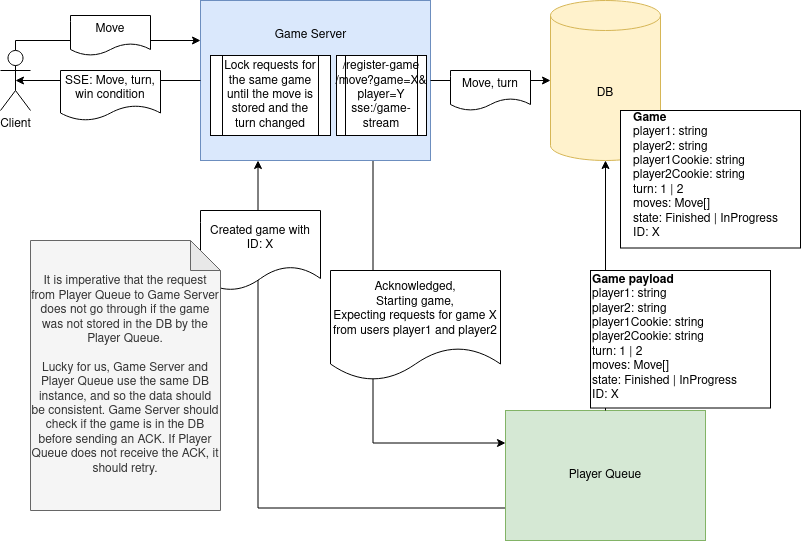

The diagram above was exported from draw.io. Its source (the exported page's mxGraphModel, read from the mxfile embedded in the PNG):
<mxGraphModel dx="1434" dy="756" grid="1" gridSize="10" guides="1" tooltips="1" connect="1" arrows="1" fold="1" page="1" pageScale="1" pageWidth="850" pageHeight="1100" math="0" shadow="0">
  <root>
    <mxCell id="0" />
    <mxCell id="1" parent="0" />
    <mxCell id="uU8VyGes9LpfKv682mo6-9" style="edgeStyle=orthogonalEdgeStyle;rounded=0;orthogonalLoop=1;jettySize=auto;html=1;exitX=0.75;exitY=1;exitDx=0;exitDy=0;entryX=0;entryY=0.25;entryDx=0;entryDy=0;" parent="1" source="P3UYJv2v3EgydP-lzOst-1" target="5uOCs5ZCpcM-7-Gzhnvg-18" edge="1">
      <mxGeometry relative="1" as="geometry" />
    </mxCell>
    <mxCell id="P3UYJv2v3EgydP-lzOst-1" value="" style="rounded=0;whiteSpace=wrap;html=1;fillColor=#dae8fc;strokeColor=#6c8ebf;" parent="1" vertex="1">
      <mxGeometry x="270" y="210" width="230" height="160" as="geometry" />
    </mxCell>
    <mxCell id="P3UYJv2v3EgydP-lzOst-2" value="DB" style="shape=cylinder3;whiteSpace=wrap;html=1;boundedLbl=1;backgroundOutline=1;size=15;fillColor=#fff2cc;strokeColor=#d6b656;" parent="1" vertex="1">
      <mxGeometry x="620" y="210" width="110" height="160" as="geometry" />
    </mxCell>
    <mxCell id="P3UYJv2v3EgydP-lzOst-7" value="" style="group" parent="1" vertex="1" connectable="0">
      <mxGeometry x="690" y="320" width="180" height="150" as="geometry" />
    </mxCell>
    <mxCell id="P3UYJv2v3EgydP-lzOst-4" value="" style="rounded=0;whiteSpace=wrap;html=1;" parent="P3UYJv2v3EgydP-lzOst-7" vertex="1">
      <mxGeometry width="180" height="137.5" as="geometry" />
    </mxCell>
    <mxCell id="P3UYJv2v3EgydP-lzOst-6" value="&lt;div&gt;&lt;br&gt;&lt;/div&gt;&lt;div&gt;&lt;br&gt;&lt;/div&gt;&lt;div align=&quot;left&quot;&gt;&lt;b&gt;Game&lt;/b&gt;&lt;/div&gt;&lt;div align=&quot;left&quot;&gt;player1: string&lt;/div&gt;&lt;div align=&quot;left&quot;&gt;player2: string&lt;/div&gt;&lt;div align=&quot;left&quot;&gt;player1Cookie: string&lt;/div&gt;&lt;div align=&quot;left&quot;&gt;player2Cookie: string&lt;/div&gt;&lt;div align=&quot;left&quot;&gt;turn: 1 | 2&lt;br&gt;&lt;/div&gt;&lt;div align=&quot;left&quot;&gt;moves: Move[]&lt;/div&gt;&lt;div align=&quot;left&quot;&gt;state: Finished | InProgress&lt;/div&gt;&lt;div align=&quot;left&quot;&gt;ID: X&lt;br&gt;&lt;/div&gt;" style="text;html=1;align=center;verticalAlign=middle;resizable=0;points=[];autosize=1;strokeColor=none;fillColor=none;" parent="P3UYJv2v3EgydP-lzOst-7" vertex="1">
      <mxGeometry y="-33.92857142857143" width="170" height="170" as="geometry" />
    </mxCell>
    <mxCell id="uU8VyGes9LpfKv682mo6-7" style="edgeStyle=orthogonalEdgeStyle;rounded=0;orthogonalLoop=1;jettySize=auto;html=1;exitX=0.5;exitY=0;exitDx=0;exitDy=0;exitPerimeter=0;entryX=0;entryY=0.25;entryDx=0;entryDy=0;" parent="1" source="5uOCs5ZCpcM-7-Gzhnvg-1" target="P3UYJv2v3EgydP-lzOst-1" edge="1">
      <mxGeometry relative="1" as="geometry">
        <Array as="points">
          <mxPoint x="85" y="250" />
        </Array>
      </mxGeometry>
    </mxCell>
    <mxCell id="5uOCs5ZCpcM-7-Gzhnvg-1" value="Client" style="shape=umlActor;verticalLabelPosition=bottom;verticalAlign=top;html=1;outlineConnect=0;" parent="1" vertex="1">
      <mxGeometry x="70" y="260" width="30" height="60" as="geometry" />
    </mxCell>
    <mxCell id="5uOCs5ZCpcM-7-Gzhnvg-4" value="Move" style="shape=document;whiteSpace=wrap;html=1;boundedLbl=1;" parent="1" vertex="1">
      <mxGeometry x="140" y="225" width="80" height="40" as="geometry" />
    </mxCell>
    <mxCell id="5uOCs5ZCpcM-7-Gzhnvg-11" style="edgeStyle=orthogonalEdgeStyle;rounded=0;orthogonalLoop=1;jettySize=auto;html=1;exitX=1;exitY=0.5;exitDx=0;exitDy=0;entryX=0;entryY=0.5;entryDx=0;entryDy=0;entryPerimeter=0;" parent="1" source="P3UYJv2v3EgydP-lzOst-1" target="P3UYJv2v3EgydP-lzOst-2" edge="1">
      <mxGeometry relative="1" as="geometry" />
    </mxCell>
    <mxCell id="5uOCs5ZCpcM-7-Gzhnvg-12" value="Move, turn" style="shape=document;whiteSpace=wrap;html=1;boundedLbl=1;" parent="1" vertex="1">
      <mxGeometry x="520" y="280" width="80" height="40" as="geometry" />
    </mxCell>
    <mxCell id="5uOCs5ZCpcM-7-Gzhnvg-14" value="Lock requests for the same game until the move is stored and the turn changed" style="shape=process;whiteSpace=wrap;html=1;backgroundOutline=1;" parent="1" vertex="1">
      <mxGeometry x="280" y="265" width="120" height="80" as="geometry" />
    </mxCell>
    <mxCell id="5uOCs5ZCpcM-7-Gzhnvg-15" value="Game Server" style="text;html=1;align=center;verticalAlign=middle;resizable=0;points=[];autosize=1;strokeColor=none;fillColor=none;" parent="1" vertex="1">
      <mxGeometry x="335" y="230" width="90" height="30" as="geometry" />
    </mxCell>
    <mxCell id="uU8VyGes9LpfKv682mo6-8" style="edgeStyle=orthogonalEdgeStyle;rounded=0;orthogonalLoop=1;jettySize=auto;html=1;exitX=0;exitY=0.75;exitDx=0;exitDy=0;entryX=0.25;entryY=1;entryDx=0;entryDy=0;" parent="1" source="5uOCs5ZCpcM-7-Gzhnvg-18" target="P3UYJv2v3EgydP-lzOst-1" edge="1">
      <mxGeometry relative="1" as="geometry" />
    </mxCell>
    <mxCell id="5uOCs5ZCpcM-7-Gzhnvg-18" value="Player Queue" style="rounded=0;whiteSpace=wrap;html=1;fillColor=#d5e8d4;strokeColor=#82b366;" parent="1" vertex="1">
      <mxGeometry x="575" y="620" width="200" height="130" as="geometry" />
    </mxCell>
    <mxCell id="5uOCs5ZCpcM-7-Gzhnvg-22" style="edgeStyle=orthogonalEdgeStyle;rounded=0;orthogonalLoop=1;jettySize=auto;html=1;exitX=0.5;exitY=0;exitDx=0;exitDy=0;entryX=0.5;entryY=1;entryDx=0;entryDy=0;entryPerimeter=0;" parent="1" source="5uOCs5ZCpcM-7-Gzhnvg-18" target="P3UYJv2v3EgydP-lzOst-2" edge="1">
      <mxGeometry relative="1" as="geometry" />
    </mxCell>
    <mxCell id="5uOCs5ZCpcM-7-Gzhnvg-19" value="" style="group" parent="1" vertex="1" connectable="0">
      <mxGeometry x="660" y="480" width="180" height="150" as="geometry" />
    </mxCell>
    <mxCell id="5uOCs5ZCpcM-7-Gzhnvg-20" value="" style="rounded=0;whiteSpace=wrap;html=1;" parent="5uOCs5ZCpcM-7-Gzhnvg-19" vertex="1">
      <mxGeometry width="180" height="137.5" as="geometry" />
    </mxCell>
    <mxCell id="5uOCs5ZCpcM-7-Gzhnvg-21" value="&lt;div&gt;&lt;br&gt;&lt;/div&gt;&lt;div&gt;&lt;br&gt;&lt;/div&gt;&lt;div align=&quot;left&quot;&gt;&lt;b&gt;Game payload&lt;br&gt;&lt;/b&gt;&lt;/div&gt;&lt;div align=&quot;left&quot;&gt;player1: string&lt;/div&gt;&lt;div align=&quot;left&quot;&gt;player2: string&lt;/div&gt;&lt;div align=&quot;left&quot;&gt;player1Cookie: string&lt;/div&gt;&lt;div align=&quot;left&quot;&gt;player2Cookie: string&lt;/div&gt;&lt;div align=&quot;left&quot;&gt;turn: 1 | 2&lt;br&gt;&lt;/div&gt;&lt;div align=&quot;left&quot;&gt;moves: Move[]&lt;/div&gt;&lt;div align=&quot;left&quot;&gt;state: Finished | InProgress&lt;/div&gt;&lt;div align=&quot;left&quot;&gt;ID: X&lt;br&gt;&lt;/div&gt;" style="text;html=1;align=center;verticalAlign=middle;resizable=0;points=[];autosize=1;strokeColor=none;fillColor=none;" parent="5uOCs5ZCpcM-7-Gzhnvg-19" vertex="1">
      <mxGeometry x="-10.588235294117647" y="-32.49571428571431" width="170" height="170" as="geometry" />
    </mxCell>
    <mxCell id="uU8VyGes9LpfKv682mo6-2" value="Created game with ID: X" style="shape=document;whiteSpace=wrap;html=1;boundedLbl=1;" parent="1" vertex="1">
      <mxGeometry x="270" y="420" width="120" height="80" as="geometry" />
    </mxCell>
    <mxCell id="uU8VyGes9LpfKv682mo6-4" value="&lt;div&gt;Acknowledged,&lt;/div&gt;&lt;div&gt;Starting game,&lt;/div&gt;&lt;div&gt;Expecting requests for game X from users player1 and player2&lt;br&gt;&lt;/div&gt;" style="shape=document;whiteSpace=wrap;html=1;boundedLbl=1;" parent="1" vertex="1">
      <mxGeometry x="400" y="480" width="170" height="110" as="geometry" />
    </mxCell>
    <mxCell id="uU8VyGes9LpfKv682mo6-5" value="&lt;div&gt;It is imperative that the request from Player Queue to Game Server does not go through if the game was not stored in the DB by the Player Queue.&lt;/div&gt;&lt;div&gt;&lt;br&gt;&lt;/div&gt;&lt;div&gt;Lucky for us, Game Server and Player Queue use the same DB instance, and so the data should be consistent. Game Server should check if the game is in the DB before sending an ACK. If Player Queue does not receive the ACK, it should retry.&lt;br&gt;&lt;/div&gt;" style="shape=note;whiteSpace=wrap;html=1;backgroundOutline=1;darkOpacity=0.05;fillColor=#f5f5f5;strokeColor=#666666;fontColor=#333333;" parent="1" vertex="1">
      <mxGeometry x="100" y="450" width="190" height="270" as="geometry" />
    </mxCell>
    <mxCell id="uU8VyGes9LpfKv682mo6-6" style="edgeStyle=orthogonalEdgeStyle;rounded=0;orthogonalLoop=1;jettySize=auto;html=1;exitX=0;exitY=0.5;exitDx=0;exitDy=0;entryX=0.5;entryY=0.5;entryDx=0;entryDy=0;entryPerimeter=0;" parent="1" source="P3UYJv2v3EgydP-lzOst-1" target="5uOCs5ZCpcM-7-Gzhnvg-1" edge="1">
      <mxGeometry relative="1" as="geometry" />
    </mxCell>
    <mxCell id="5uOCs5ZCpcM-7-Gzhnvg-16" value="SSE: Move, turn, win condition" style="shape=document;whiteSpace=wrap;html=1;boundedLbl=1;" parent="1" vertex="1">
      <mxGeometry x="130" y="280" width="100" height="50" as="geometry" />
    </mxCell>
    <mxCell id="uU8VyGes9LpfKv682mo6-10" value="&lt;div&gt;/register-game&lt;/div&gt;&lt;div&gt;/move?game=X&amp;amp;player=Y&lt;br&gt;&lt;/div&gt;&lt;div&gt;sse:/game-stream&lt;br&gt;&lt;/div&gt;" style="shape=process;whiteSpace=wrap;html=1;backgroundOutline=1;" parent="1" vertex="1">
      <mxGeometry x="406" y="265" width="90" height="80" as="geometry" />
    </mxCell>
  </root>
</mxGraphModel>